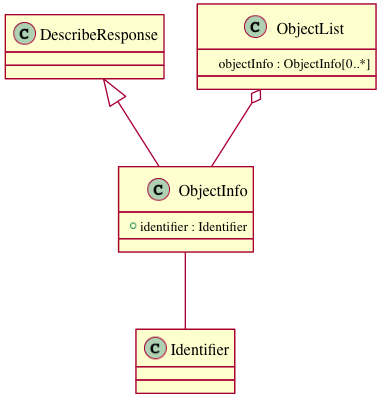

The diagram above was rendered by PlantUML. Its source (embedded in the PNG):
@startuml images/class_objectlist.png
class ObjectInfo {
  + identifier : Identifier
}
ObjectInfo -- Identifier
DescribeResponse <|-- ObjectInfo

class ObjectList {
  objectInfo : ObjectInfo[0..*]
}
ObjectList o-- ObjectInfo
@enduml